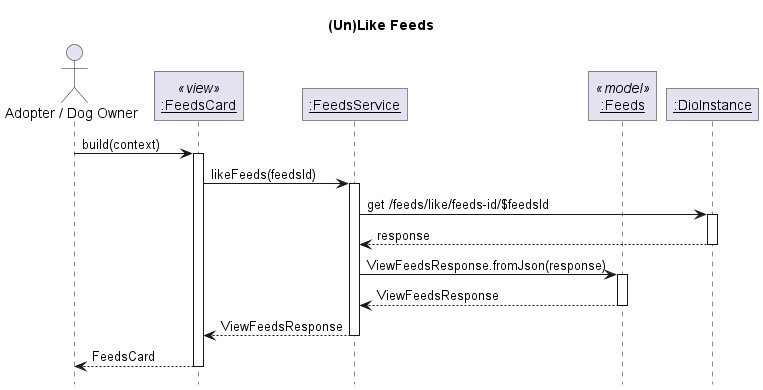

The diagram above was rendered by PlantUML. Its source (embedded in the PNG):
@startuml (Un)Like Feeds
' Global param
title (Un)Like Feeds
autoactivate on

' Global style configuration
skinparam RoundCorner 0
hide footbox

' Sequence participant configuration
actor "Adopter / Dog Owner" as User
participant "__:FeedsCard__" as Card <<view>>
participant "__:FeedsService__" as Service
participant "__:Feeds__" as Model <<model>>
participant "__:DioInstance__" as Dio

' Sequence diagram
User -> Card : build(context)
Card -> Service : likeFeeds(feedsId)
Service -> Dio : get /feeds/like/feeds-id/$feedsId
Service <-- Dio : response
Service -> Model : ViewFeedsResponse.fromJson(response)
Service <-- Model : ViewFeedsResponse
Card <-- Service : ViewFeedsResponse
User <-- Card : FeedsCard


@enduml